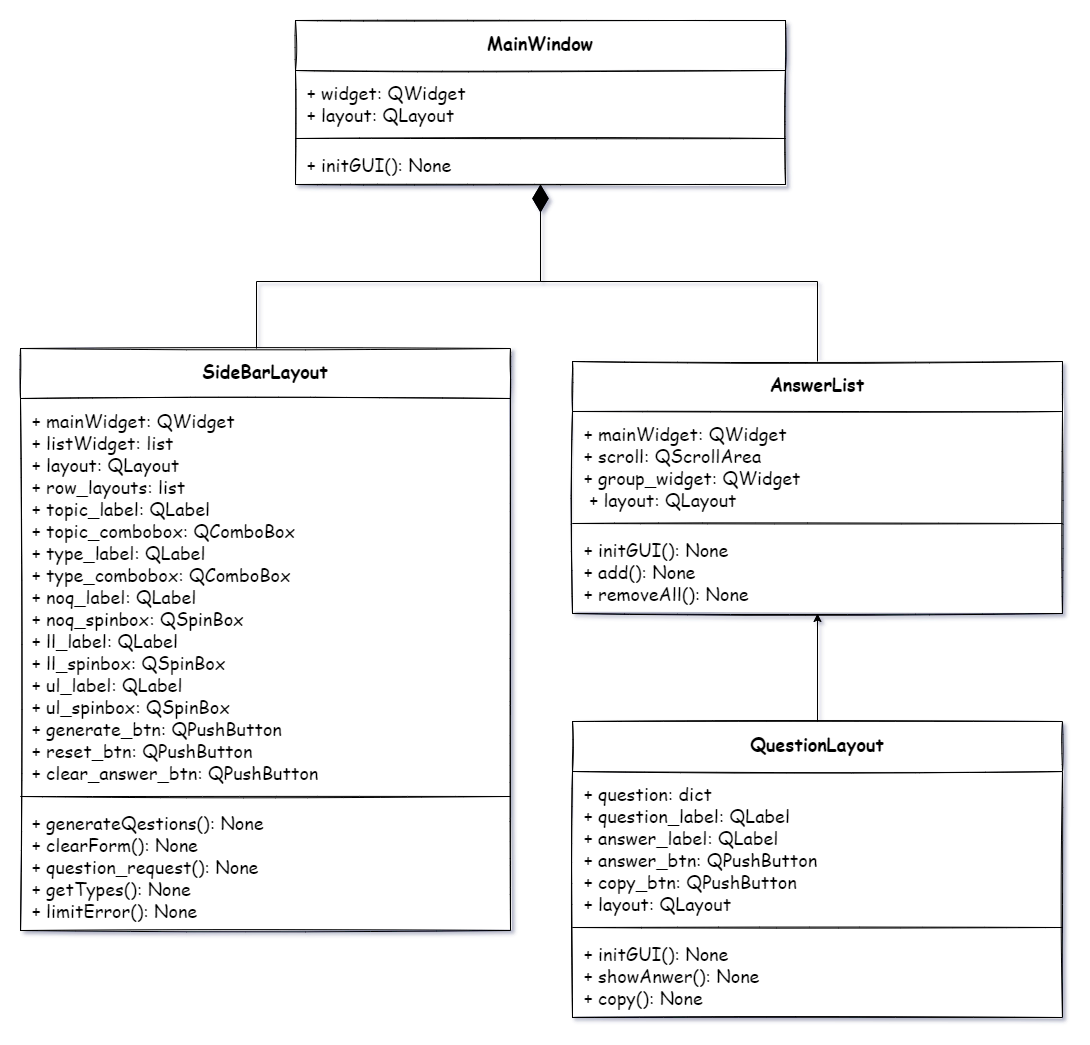

The diagram above was exported from draw.io. Its source (the exported page's mxGraphModel, read from the mxfile embedded in the PNG):
<mxGraphModel dx="5120" dy="3375" grid="1" gridSize="10" guides="1" tooltips="1" connect="0" arrows="1" fold="1" page="1" pageScale="2" pageWidth="827" pageHeight="1169" math="0" shadow="0">
  <root>
    <mxCell id="0" />
    <mxCell id="1" parent="0" />
    <mxCell id="2" value="" style="group" vertex="1" connectable="0" parent="1">
      <mxGeometry x="244" y="2449" width="1042" height="997" as="geometry" />
    </mxCell>
    <mxCell id="3" value="QuestionLayout" style="swimlane;fontStyle=1;align=center;verticalAlign=top;childLayout=stackLayout;horizontal=1;startSize=50;horizontalStack=0;resizeParent=1;resizeParentMax=0;resizeLast=0;collapsible=1;marginBottom=0;sketch=1;fontFamily=Comic Sans MS;fontSize=18;fontColor=default;strokeColor=default;fillColor=default;spacing=8;autosize=1;swimlaneLine=1;swimlaneFillColor=default;" vertex="1" parent="2">
      <mxGeometry x="552" y="701" width="490" height="296" as="geometry" />
    </mxCell>
    <mxCell id="4" value="+ question: dict&#10;+ question_label: QLabel&#10;+ answer_label: QLabel&#10;+ answer_btn: QPushButton&#10;+ copy_btn: QPushButton&#10;+ layout: QLayout" style="text;strokeColor=none;fillColor=none;align=left;verticalAlign=top;spacingLeft=4;spacingRight=4;overflow=hidden;rotatable=0;points=[[0,0.5],[1,0.5]];portConstraint=eastwest;sketch=1;fontFamily=Comic Sans MS;fontSize=18;fontColor=default;startSize=50;spacing=8;autosize=1;swimlaneLine=1;swimlaneFillColor=default;" vertex="1" parent="3">
      <mxGeometry y="50" width="490" height="152" as="geometry" />
    </mxCell>
    <mxCell id="5" value="" style="line;strokeWidth=1;fillColor=none;align=left;verticalAlign=middle;spacingTop=-1;spacingLeft=3;spacingRight=3;rotatable=0;labelPosition=right;points=[];portConstraint=eastwest;sketch=1;fontFamily=Comic Sans MS;fontSize=18;fontColor=default;startSize=50;spacing=8;autosize=1;swimlaneLine=1;swimlaneFillColor=default;" vertex="1" parent="3">
      <mxGeometry y="202" width="490" height="8" as="geometry" />
    </mxCell>
    <mxCell id="6" value="+ initGUI(): None&#10;+ showAnwer(): None&#10;+ copy(): None" style="text;strokeColor=none;fillColor=none;align=left;verticalAlign=top;spacingLeft=4;spacingRight=4;overflow=hidden;rotatable=0;points=[[0,0.5],[1,0.5]];portConstraint=eastwest;sketch=1;fontFamily=Comic Sans MS;fontSize=18;fontColor=default;startSize=50;spacing=8;autosize=1;swimlaneLine=1;swimlaneFillColor=default;" vertex="1" parent="3">
      <mxGeometry y="210" width="490" height="86" as="geometry" />
    </mxCell>
    <mxCell id="7" value="AnswerList" style="swimlane;fontStyle=1;align=center;verticalAlign=top;childLayout=stackLayout;horizontal=1;startSize=50;horizontalStack=0;resizeParent=1;resizeParentMax=0;resizeLast=0;collapsible=1;marginBottom=0;sketch=1;fontFamily=Comic Sans MS;fontSize=18;fontColor=default;strokeColor=default;fillColor=default;spacing=8;autosize=1;swimlaneLine=1;swimlaneFillColor=default;" vertex="1" parent="2">
      <mxGeometry x="552" y="341" width="490" height="252" as="geometry" />
    </mxCell>
    <mxCell id="8" value="+ mainWidget: QWidget&#10;+ scroll: QScrollArea&#10;+ group_widget: QWidget&#10; + layout: QLayout" style="text;strokeColor=none;fillColor=none;align=left;verticalAlign=top;spacingLeft=4;spacingRight=4;overflow=hidden;rotatable=0;points=[[0,0.5],[1,0.5]];portConstraint=eastwest;sketch=1;fontFamily=Comic Sans MS;fontSize=18;fontColor=default;startSize=50;spacing=8;autosize=1;swimlaneLine=1;swimlaneFillColor=default;" vertex="1" parent="7">
      <mxGeometry y="50" width="490" height="108" as="geometry" />
    </mxCell>
    <mxCell id="9" value="" style="line;strokeWidth=1;fillColor=none;align=left;verticalAlign=middle;spacingTop=-1;spacingLeft=3;spacingRight=3;rotatable=0;labelPosition=right;points=[];portConstraint=eastwest;sketch=1;fontFamily=Comic Sans MS;fontSize=18;fontColor=default;startSize=50;spacing=8;autosize=1;swimlaneLine=1;swimlaneFillColor=default;" vertex="1" parent="7">
      <mxGeometry y="158" width="490" height="8" as="geometry" />
    </mxCell>
    <mxCell id="10" value="+ initGUI(): None&#10;+ add(): None&#10;+ removeAll(): None" style="text;strokeColor=none;fillColor=none;align=left;verticalAlign=top;spacingLeft=4;spacingRight=4;overflow=hidden;rotatable=0;points=[[0,0.5],[1,0.5]];portConstraint=eastwest;sketch=1;fontFamily=Comic Sans MS;fontSize=18;fontColor=default;startSize=50;spacing=8;autosize=1;swimlaneLine=1;swimlaneFillColor=default;" vertex="1" parent="7">
      <mxGeometry y="166" width="490" height="86" as="geometry" />
    </mxCell>
    <mxCell id="11" style="edgeStyle=orthogonalEdgeStyle;rounded=0;orthogonalLoop=1;jettySize=auto;html=1;fontFamily=Comic Sans MS;fontSize=18;" edge="1" parent="2" source="3" target="7">
      <mxGeometry relative="1" as="geometry" />
    </mxCell>
    <mxCell id="12" value="SideBarLayout" style="swimlane;fontStyle=1;align=center;verticalAlign=top;childLayout=stackLayout;horizontal=1;startSize=50;horizontalStack=0;resizeParent=1;resizeParentMax=0;resizeLast=0;collapsible=1;marginBottom=0;sketch=1;fontFamily=Comic Sans MS;fontSize=18;fontColor=default;strokeColor=default;fillColor=default;spacing=8;autosize=1;swimlaneLine=1;swimlaneFillColor=default;" vertex="1" parent="2">
      <mxGeometry y="328" width="490" height="582" as="geometry" />
    </mxCell>
    <mxCell id="13" value="+ mainWidget: QWidget&#10;+ listWidget: list&#10;+ layout: QLayout&#10;+ row_layouts: list&#10;+ topic_label: QLabel&#10;+ topic_combobox: QComboBox&#10;+ type_label: QLabel&#10;+ type_combobox: QComboBox&#10;+ noq_label: QLabel&#10;+ noq_spinbox: QSpinBox&#10;+ ll_label: QLabel&#10;+ ll_spinbox: QSpinBox&#10;+ ul_label: QLabel&#10;+ ul_spinbox: QSpinBox&#10;+ generate_btn: QPushButton&#10;+ reset_btn: QPushButton&#10;+ clear_answer_btn: QPushButton" style="text;strokeColor=none;fillColor=none;align=left;verticalAlign=top;spacingLeft=4;spacingRight=4;overflow=hidden;rotatable=0;points=[[0,0.5],[1,0.5]];portConstraint=eastwest;sketch=1;fontFamily=Comic Sans MS;fontSize=18;fontColor=default;startSize=50;spacing=8;autosize=1;swimlaneLine=1;swimlaneFillColor=default;" vertex="1" parent="12">
      <mxGeometry y="50" width="490" height="394" as="geometry" />
    </mxCell>
    <mxCell id="14" value="" style="line;strokeWidth=1;fillColor=none;align=left;verticalAlign=middle;spacingTop=-1;spacingLeft=3;spacingRight=3;rotatable=0;labelPosition=right;points=[];portConstraint=eastwest;sketch=1;fontFamily=Comic Sans MS;fontSize=18;fontColor=default;startSize=50;spacing=8;autosize=1;swimlaneLine=1;swimlaneFillColor=default;" vertex="1" parent="12">
      <mxGeometry y="444" width="490" height="8" as="geometry" />
    </mxCell>
    <mxCell id="15" value="+ generateQestions(): None&#10;+ clearForm(): None&#10;+ question_request(): None&#10;+ getTypes(): None&#10;+ limitError(): None" style="text;strokeColor=none;fillColor=none;align=left;verticalAlign=top;spacingLeft=4;spacingRight=4;overflow=hidden;rotatable=0;points=[[0,0.5],[1,0.5]];portConstraint=eastwest;sketch=1;fontFamily=Comic Sans MS;fontSize=18;fontColor=default;startSize=50;spacing=8;autosize=1;swimlaneLine=1;swimlaneFillColor=default;" vertex="1" parent="12">
      <mxGeometry y="452" width="490" height="130" as="geometry" />
    </mxCell>
    <mxCell id="16" value="MainWindow" style="swimlane;fontStyle=1;align=center;verticalAlign=top;childLayout=stackLayout;horizontal=1;startSize=50;horizontalStack=0;resizeParent=1;resizeParentMax=0;resizeLast=0;collapsible=1;marginBottom=0;sketch=1;fontFamily=Comic Sans MS;fontSize=18;fontColor=default;strokeColor=default;fillColor=default;spacing=8;autosize=1;swimlaneLine=1;swimlaneFillColor=default;" vertex="1" parent="2">
      <mxGeometry x="275" width="490" height="164" as="geometry" />
    </mxCell>
    <mxCell id="17" value="+ widget: QWidget&#10;+ layout: QLayout" style="text;strokeColor=none;fillColor=none;align=left;verticalAlign=top;spacingLeft=4;spacingRight=4;overflow=hidden;rotatable=0;points=[[0,0.5],[1,0.5]];portConstraint=eastwest;sketch=1;fontFamily=Comic Sans MS;fontSize=18;fontColor=default;startSize=50;spacing=8;autosize=1;swimlaneLine=1;swimlaneFillColor=default;" vertex="1" parent="16">
      <mxGeometry y="50" width="490" height="64" as="geometry" />
    </mxCell>
    <mxCell id="18" value="" style="line;strokeWidth=1;fillColor=none;align=left;verticalAlign=middle;spacingTop=-1;spacingLeft=3;spacingRight=3;rotatable=0;labelPosition=right;points=[];portConstraint=eastwest;sketch=1;fontFamily=Comic Sans MS;fontSize=18;fontColor=default;startSize=50;spacing=8;autosize=1;swimlaneLine=1;swimlaneFillColor=default;" vertex="1" parent="16">
      <mxGeometry y="114" width="490" height="8" as="geometry" />
    </mxCell>
    <mxCell id="19" value="+ initGUI(): None" style="text;strokeColor=none;fillColor=none;align=left;verticalAlign=top;spacingLeft=4;spacingRight=4;overflow=hidden;rotatable=0;points=[[0,0.5],[1,0.5]];portConstraint=eastwest;sketch=1;fontFamily=Comic Sans MS;fontSize=18;fontColor=default;startSize=50;spacing=8;autosize=1;swimlaneLine=1;swimlaneFillColor=default;" vertex="1" parent="16">
      <mxGeometry y="122" width="490" height="42" as="geometry" />
    </mxCell>
    <mxCell id="20" style="edgeStyle=orthogonalEdgeStyle;rounded=0;orthogonalLoop=1;jettySize=auto;html=1;fontFamily=Comic Sans MS;fontSize=18;endArrow=diamondThin;endFill=1;endSize=25;" edge="1" parent="2" source="7" target="16">
      <mxGeometry relative="1" as="geometry">
        <Array as="points">
          <mxPoint x="797" y="261" />
          <mxPoint x="520" y="261" />
        </Array>
      </mxGeometry>
    </mxCell>
    <mxCell id="21" style="edgeStyle=orthogonalEdgeStyle;rounded=0;orthogonalLoop=1;jettySize=auto;html=1;fontFamily=Comic Sans MS;fontSize=18;endArrow=diamondThin;endFill=1;endSize=25;" edge="1" parent="2" source="12" target="16">
      <mxGeometry relative="1" as="geometry">
        <Array as="points">
          <mxPoint x="236" y="261" />
          <mxPoint x="520" y="261" />
        </Array>
      </mxGeometry>
    </mxCell>
  </root>
</mxGraphModel>